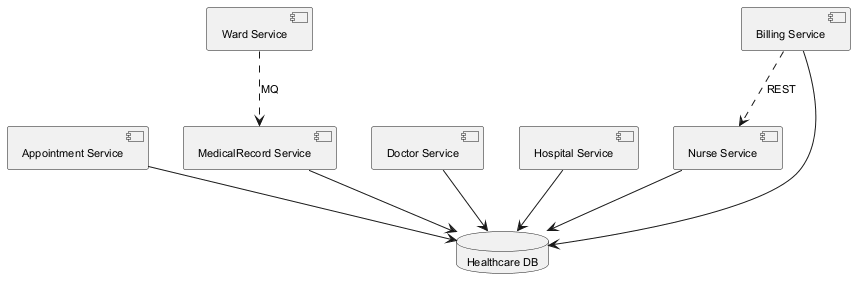

The diagram above was rendered by PlantUML. Its source (embedded in the PNG):
@startuml
skinparam backgroundColor #FFFFFF
skinparam classBackgroundColor #F1F8E9
skinparam classBorderColor #33691E
skinparam defaultFontSize 11
component "Appointment Service" as C_AppointmentService
component "MedicalRecord Service" as C_MedicalRecordService
component "Doctor Service" as C_DoctorService
component "Hospital Service" as C_HospitalService
component "Billing Service" as C_BillingService
component "Ward Service" as C_WardService
component "Nurse Service" as C_NurseService
database "Healthcare DB" as DB_healthcare
C_AppointmentService --> DB_healthcare
C_MedicalRecordService --> DB_healthcare
C_DoctorService --> DB_healthcare
C_HospitalService --> DB_healthcare
C_BillingService --> DB_healthcare
C_NurseService --> DB_healthcare
C_BillingService ..> C_NurseService : REST
C_WardService ..> C_MedicalRecordService : MQ
@enduml